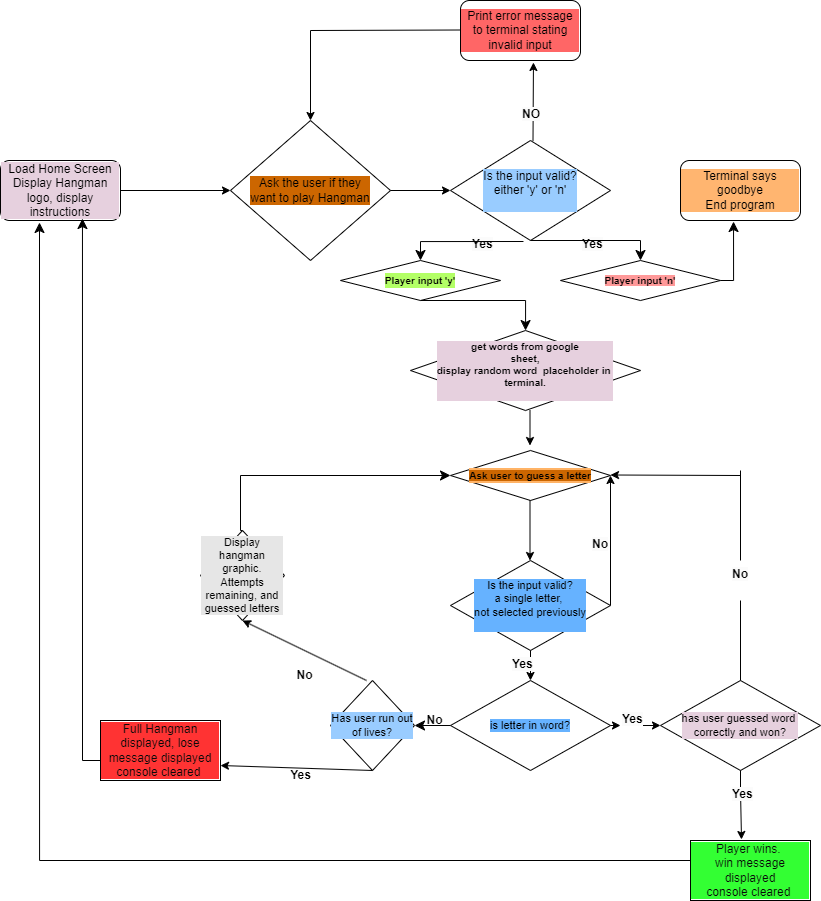

The diagram above was exported from draw.io. Its source (the exported page's mxGraphModel, read from the mxfile embedded in the PNG):
<mxGraphModel dx="1592" dy="944" grid="1" gridSize="10" guides="1" tooltips="1" connect="1" arrows="1" fold="1" page="1" pageScale="1" pageWidth="827" pageHeight="1169" math="0" shadow="0">
  <root>
    <mxCell id="0" />
    <mxCell id="1" parent="0" />
    <mxCell id="G7UZ4t7lbTYTfMhEJ9DC-1" value="Load Home Screen&lt;div&gt;Display Hangman logo, display instructions&lt;/div&gt;" style="rounded=1;whiteSpace=wrap;html=1;labelBackgroundColor=#E6D0DE;" parent="1" vertex="1">
      <mxGeometry y="160" width="120" height="60" as="geometry" />
    </mxCell>
    <mxCell id="G7UZ4t7lbTYTfMhEJ9DC-2" value="Ask the user if they&lt;div&gt;want to play Hangman&lt;/div&gt;" style="rhombus;whiteSpace=wrap;html=1;labelBackgroundColor=#CC6600;" parent="1" vertex="1">
      <mxGeometry x="230" y="120" width="160" height="140" as="geometry" />
    </mxCell>
    <mxCell id="G7UZ4t7lbTYTfMhEJ9DC-3" value="get words from google&lt;div style=&quot;font-size: 10px;&quot;&gt;&amp;nbsp;sheet,&amp;nbsp;&lt;/div&gt;&lt;div style=&quot;font-size: 10px;&quot;&gt;display random word&amp;nbsp; placeholder in&amp;nbsp;&lt;/div&gt;&lt;div style=&quot;font-size: 10px;&quot;&gt;terminal.&lt;/div&gt;&lt;div style=&quot;font-size: 10px;&quot;&gt;&lt;br&gt;&lt;/div&gt;" style="rhombus;whiteSpace=wrap;html=1;fontSize=10;fontStyle=1;labelBackgroundColor=#E6D0DE;" parent="1" vertex="1">
      <mxGeometry x="410" y="330" width="230" height="80" as="geometry" />
    </mxCell>
    <mxCell id="psm872VEorCt7pSVESic-3" value="" style="endArrow=classic;html=1;rounded=0;exitX=1;exitY=0.5;exitDx=0;exitDy=0;entryX=0;entryY=0.5;entryDx=0;entryDy=0;" parent="1" source="G7UZ4t7lbTYTfMhEJ9DC-1" target="G7UZ4t7lbTYTfMhEJ9DC-2" edge="1">
      <mxGeometry width="50" height="50" relative="1" as="geometry">
        <mxPoint x="380" y="310" as="sourcePoint" />
        <mxPoint x="430" y="260" as="targetPoint" />
      </mxGeometry>
    </mxCell>
    <mxCell id="psm872VEorCt7pSVESic-13" value="" style="endArrow=classic;html=1;rounded=0;exitX=1;exitY=0.5;exitDx=0;exitDy=0;" parent="1" source="G7UZ4t7lbTYTfMhEJ9DC-2" edge="1">
      <mxGeometry width="50" height="50" relative="1" as="geometry">
        <mxPoint x="390" y="190" as="sourcePoint" />
        <mxPoint x="450" y="190" as="targetPoint" />
      </mxGeometry>
    </mxCell>
    <mxCell id="psm872VEorCt7pSVESic-14" value="Print error message to terminal stating invalid input" style="rounded=1;whiteSpace=wrap;html=1;labelBackgroundColor=#FF6666;" parent="1" vertex="1">
      <mxGeometry x="460" width="120" height="60" as="geometry" />
    </mxCell>
    <mxCell id="psm872VEorCt7pSVESic-15" value="" style="endArrow=classic;html=1;rounded=0;exitX=0.25;exitY=1;exitDx=0;exitDy=0;entryX=0.608;entryY=1.033;entryDx=0;entryDy=0;entryPerimeter=0;" parent="1" source="psm872VEorCt7pSVESic-19" target="psm872VEorCt7pSVESic-14" edge="1">
      <mxGeometry width="50" height="50" relative="1" as="geometry">
        <mxPoint x="529.75" y="80" as="sourcePoint" />
        <mxPoint x="540" y="70" as="targetPoint" />
        <Array as="points" />
      </mxGeometry>
    </mxCell>
    <mxCell id="psm872VEorCt7pSVESic-16" value="Is the input valid?&lt;div&gt;either 'y' or 'n'&lt;br&gt;&lt;div&gt;&lt;br&gt;&lt;/div&gt;&lt;/div&gt;" style="rhombus;whiteSpace=wrap;html=1;labelBackgroundColor=#99CCFF;" parent="1" vertex="1">
      <mxGeometry x="450" y="140" width="160" height="100" as="geometry" />
    </mxCell>
    <mxCell id="psm872VEorCt7pSVESic-19" value="&lt;span style=&quot;color: rgb(0, 0, 0); font-family: Helvetica; font-size: 12px; font-style: normal; font-variant-ligatures: normal; font-variant-caps: normal; letter-spacing: normal; orphans: 2; text-align: center; text-indent: 0px; text-transform: none; widows: 2; word-spacing: 0px; -webkit-text-stroke-width: 0px; white-space: normal; background-color: rgb(251, 251, 251); text-decoration-thickness: initial; text-decoration-style: initial; text-decoration-color: initial; float: none; display: inline !important;&quot;&gt;NO&lt;/span&gt;" style="text;whiteSpace=wrap;html=1;fontStyle=1" parent="1" vertex="1">
      <mxGeometry x="520" y="100" width="50" height="40" as="geometry" />
    </mxCell>
    <mxCell id="psm872VEorCt7pSVESic-20" value="" style="endArrow=classic;html=1;rounded=0;" parent="1" edge="1">
      <mxGeometry width="50" height="50" relative="1" as="geometry">
        <mxPoint x="310" y="30" as="sourcePoint" />
        <mxPoint x="310" y="120" as="targetPoint" />
        <Array as="points" />
      </mxGeometry>
    </mxCell>
    <mxCell id="psm872VEorCt7pSVESic-21" value="" style="endArrow=none;html=1;rounded=0;" parent="1" edge="1">
      <mxGeometry width="50" height="50" relative="1" as="geometry">
        <mxPoint x="310" y="30" as="sourcePoint" />
        <mxPoint x="460" y="29.5" as="targetPoint" />
      </mxGeometry>
    </mxCell>
    <mxCell id="psm872VEorCt7pSVESic-22" value="&lt;span style=&quot;color: rgb(0, 0, 0); font-family: Helvetica; font-size: 12px; font-style: normal; font-variant-ligatures: normal; font-variant-caps: normal; letter-spacing: normal; orphans: 2; text-align: center; text-indent: 0px; text-transform: none; widows: 2; word-spacing: 0px; -webkit-text-stroke-width: 0px; white-space: normal; background-color: rgb(251, 251, 251); text-decoration-thickness: initial; text-decoration-style: initial; text-decoration-color: initial; float: none; display: inline !important;&quot;&gt;Yes&lt;/span&gt;" style="text;whiteSpace=wrap;html=1;fontStyle=1" parent="1" vertex="1">
      <mxGeometry x="470" y="230" width="20" height="40" as="geometry" />
    </mxCell>
    <mxCell id="psm872VEorCt7pSVESic-26" value="&lt;div&gt;&lt;div&gt;&lt;span style=&quot;font-size: 10px; font-weight: 700; background-color: rgb(204, 102, 0);&quot;&gt;Ask user to guess a letter&lt;/span&gt;&lt;br&gt;&lt;/div&gt;&lt;/div&gt;" style="rhombus;whiteSpace=wrap;html=1;labelBackgroundColor=#FFB366;" parent="1" vertex="1">
      <mxGeometry x="450" y="450" width="160" height="50" as="geometry" />
    </mxCell>
    <mxCell id="QDsqDCVSNC446bczdLen-4" value="" style="endArrow=classic;html=1;rounded=0;exitX=0.5;exitY=1;exitDx=0;exitDy=0;entryX=0.5;entryY=1;entryDx=0;entryDy=0;" parent="1" edge="1">
      <mxGeometry width="50" height="50" relative="1" as="geometry">
        <mxPoint x="530" y="750" as="sourcePoint" />
        <mxPoint x="530" y="750" as="targetPoint" />
      </mxGeometry>
    </mxCell>
    <mxCell id="QDsqDCVSNC446bczdLen-5" value="&lt;span style=&quot;color: rgb(0, 0, 0); font-family: Helvetica; font-size: 12px; font-style: normal; font-variant-ligatures: normal; font-variant-caps: normal; letter-spacing: normal; orphans: 2; text-align: center; text-indent: 0px; text-transform: none; widows: 2; word-spacing: 0px; -webkit-text-stroke-width: 0px; white-space: normal; background-color: rgb(251, 251, 251); text-decoration-thickness: initial; text-decoration-style: initial; text-decoration-color: initial; float: none; display: inline !important;&quot;&gt;No&lt;/span&gt;" style="text;whiteSpace=wrap;html=1;fontStyle=1" parent="1" vertex="1">
      <mxGeometry x="590" y="530" width="20" height="40" as="geometry" />
    </mxCell>
    <mxCell id="QDsqDCVSNC446bczdLen-7" value="" style="endArrow=classic;html=1;rounded=0;entryX=1;entryY=0.5;entryDx=0;entryDy=0;exitX=1;exitY=0.5;exitDx=0;exitDy=0;" parent="1" source="QDsqDCVSNC446bczdLen-2" target="psm872VEorCt7pSVESic-26" edge="1">
      <mxGeometry width="50" height="50" relative="1" as="geometry">
        <mxPoint x="350" y="760" as="sourcePoint" />
        <mxPoint x="710" y="755" as="targetPoint" />
      </mxGeometry>
    </mxCell>
    <mxCell id="QDsqDCVSNC446bczdLen-2" value="Is the input valid?&lt;div style=&quot;font-size: 11px;&quot;&gt;a single letter,&amp;nbsp;&lt;/div&gt;&lt;div style=&quot;font-size: 11px;&quot;&gt;not selected previously&lt;br style=&quot;font-size: 11px;&quot;&gt;&lt;div style=&quot;font-size: 11px;&quot;&gt;&lt;br style=&quot;font-size: 11px;&quot;&gt;&lt;/div&gt;&lt;/div&gt;" style="rhombus;whiteSpace=wrap;html=1;fontSize=11;labelBackgroundColor=#66B2FF;" parent="1" vertex="1">
      <mxGeometry x="450" y="560" width="160" height="90" as="geometry" />
    </mxCell>
    <mxCell id="QDsqDCVSNC446bczdLen-15" value="" style="endArrow=classic;html=1;rounded=0;exitX=0.5;exitY=1;exitDx=0;exitDy=0;" parent="1" edge="1">
      <mxGeometry width="50" height="50" relative="1" as="geometry">
        <mxPoint x="529.5" y="410" as="sourcePoint" />
        <mxPoint x="529.5" y="445" as="targetPoint" />
      </mxGeometry>
    </mxCell>
    <mxCell id="QDsqDCVSNC446bczdLen-10" value="&lt;div style=&quot;font-size: 11px;&quot;&gt;&lt;div style=&quot;font-size: 11px;&quot;&gt;is letter in word?&lt;/div&gt;&lt;/div&gt;" style="rhombus;whiteSpace=wrap;html=1;fontSize=11;labelBackgroundColor=#66B2FF;" parent="1" vertex="1">
      <mxGeometry x="450" y="680" width="160" height="90" as="geometry" />
    </mxCell>
    <mxCell id="ZDgoJiZpRIEFMkQZnM-Y-8" value="&lt;div style=&quot;font-size: 11px;&quot;&gt;&lt;div style=&quot;font-size: 11px;&quot;&gt;has user guessed word&amp;nbsp;&lt;/div&gt;&lt;div style=&quot;font-size: 11px;&quot;&gt;correctly and won?&lt;/div&gt;&lt;/div&gt;" style="rhombus;whiteSpace=wrap;html=1;fontSize=11;labelBackgroundColor=#E6D0DE;" parent="1" vertex="1">
      <mxGeometry x="660" y="680" width="160" height="90" as="geometry" />
    </mxCell>
    <mxCell id="ZDgoJiZpRIEFMkQZnM-Y-9" value="" style="endArrow=classic;html=1;rounded=0;" parent="1" edge="1">
      <mxGeometry width="50" height="50" relative="1" as="geometry">
        <mxPoint x="740" y="475" as="sourcePoint" />
        <mxPoint x="610" y="474.5" as="targetPoint" />
      </mxGeometry>
    </mxCell>
    <mxCell id="ZDgoJiZpRIEFMkQZnM-Y-10" value="" style="endArrow=none;html=1;rounded=0;" parent="1" edge="1">
      <mxGeometry width="50" height="50" relative="1" as="geometry">
        <mxPoint x="740" y="560" as="sourcePoint" />
        <mxPoint x="740" y="470" as="targetPoint" />
      </mxGeometry>
    </mxCell>
    <mxCell id="ZDgoJiZpRIEFMkQZnM-Y-12" value="" style="endArrow=none;html=1;rounded=0;exitX=0.5;exitY=0;exitDx=0;exitDy=0;" parent="1" source="ZDgoJiZpRIEFMkQZnM-Y-8" edge="1">
      <mxGeometry width="50" height="50" relative="1" as="geometry">
        <mxPoint x="720" y="670" as="sourcePoint" />
        <mxPoint x="740" y="600" as="targetPoint" />
      </mxGeometry>
    </mxCell>
    <mxCell id="ZDgoJiZpRIEFMkQZnM-Y-11" value="&lt;span style=&quot;color: rgb(0, 0, 0); font-family: Helvetica; font-size: 12px; font-style: normal; font-variant-ligatures: normal; font-variant-caps: normal; letter-spacing: normal; orphans: 2; text-align: center; text-indent: 0px; text-transform: none; widows: 2; word-spacing: 0px; -webkit-text-stroke-width: 0px; white-space: normal; background-color: rgb(251, 251, 251); text-decoration-thickness: initial; text-decoration-style: initial; text-decoration-color: initial; float: none; display: inline !important;&quot;&gt;No&lt;/span&gt;" style="text;whiteSpace=wrap;html=1;fontStyle=1" parent="1" vertex="1">
      <mxGeometry x="730" y="560" width="20" height="40" as="geometry" />
    </mxCell>
    <mxCell id="ZDgoJiZpRIEFMkQZnM-Y-13" value="" style="endArrow=classic;html=1;rounded=0;entryX=0;entryY=0.5;entryDx=0;entryDy=0;exitX=1;exitY=0.5;exitDx=0;exitDy=0;" parent="1" source="ZDgoJiZpRIEFMkQZnM-Y-14" target="ZDgoJiZpRIEFMkQZnM-Y-8" edge="1">
      <mxGeometry width="50" height="50" relative="1" as="geometry">
        <mxPoint x="320" y="620" as="sourcePoint" />
        <mxPoint x="370" y="570" as="targetPoint" />
      </mxGeometry>
    </mxCell>
    <mxCell id="ZDgoJiZpRIEFMkQZnM-Y-15" value="" style="endArrow=classic;html=1;rounded=0;entryX=0;entryY=0.5;entryDx=0;entryDy=0;exitX=1;exitY=0.5;exitDx=0;exitDy=0;" parent="1" source="QDsqDCVSNC446bczdLen-10" target="ZDgoJiZpRIEFMkQZnM-Y-14" edge="1">
      <mxGeometry width="50" height="50" relative="1" as="geometry">
        <mxPoint x="610" y="725" as="sourcePoint" />
        <mxPoint x="640" y="725" as="targetPoint" />
      </mxGeometry>
    </mxCell>
    <mxCell id="ZDgoJiZpRIEFMkQZnM-Y-14" value="&lt;span style=&quot;color: rgb(0, 0, 0); font-family: Helvetica; font-size: 12px; font-style: normal; font-variant-ligatures: normal; font-variant-caps: normal; letter-spacing: normal; orphans: 2; text-align: center; text-indent: 0px; text-transform: none; widows: 2; word-spacing: 0px; -webkit-text-stroke-width: 0px; white-space: normal; background-color: rgb(251, 251, 251); text-decoration-thickness: initial; text-decoration-style: initial; text-decoration-color: initial; float: none; display: inline !important;&quot;&gt;Yes&lt;/span&gt;" style="text;whiteSpace=wrap;html=1;fontStyle=1" parent="1" vertex="1">
      <mxGeometry x="620" y="705" width="20" height="40" as="geometry" />
    </mxCell>
    <mxCell id="ZDgoJiZpRIEFMkQZnM-Y-16" value="" style="endArrow=classic;html=1;rounded=0;exitX=0.5;exitY=1;exitDx=0;exitDy=0;fontColor=#33FF33;" parent="1" edge="1">
      <mxGeometry width="50" height="50" relative="1" as="geometry">
        <mxPoint x="529.5" y="500" as="sourcePoint" />
        <mxPoint x="529.5" y="560" as="targetPoint" />
      </mxGeometry>
    </mxCell>
    <mxCell id="ZDgoJiZpRIEFMkQZnM-Y-20" value="" style="endArrow=classic;html=1;rounded=0;entryX=0.5;entryY=0;entryDx=0;entryDy=0;" parent="1" source="QDsqDCVSNC446bczdLen-2" target="QDsqDCVSNC446bczdLen-10" edge="1">
      <mxGeometry width="50" height="50" relative="1" as="geometry">
        <mxPoint x="320" y="620" as="sourcePoint" />
        <mxPoint x="370" y="570" as="targetPoint" />
      </mxGeometry>
    </mxCell>
    <mxCell id="ZDgoJiZpRIEFMkQZnM-Y-21" value="&lt;span style=&quot;color: rgb(0, 0, 0); font-family: Helvetica; font-size: 12px; font-style: normal; font-variant-ligatures: normal; font-variant-caps: normal; letter-spacing: normal; orphans: 2; text-align: center; text-indent: 0px; text-transform: none; widows: 2; word-spacing: 0px; -webkit-text-stroke-width: 0px; white-space: normal; background-color: rgb(251, 251, 251); text-decoration-thickness: initial; text-decoration-style: initial; text-decoration-color: initial; float: none; display: inline !important;&quot;&gt;Yes&lt;/span&gt;" style="text;whiteSpace=wrap;html=1;fontStyle=1" parent="1" vertex="1">
      <mxGeometry x="510" y="650" width="20" height="40" as="geometry" />
    </mxCell>
    <mxCell id="ZDgoJiZpRIEFMkQZnM-Y-22" value="Player wins.&amp;nbsp;&lt;div&gt;win message displayed&lt;div&gt;console cleared&amp;nbsp;&lt;/div&gt;&lt;/div&gt;" style="rounded=0;whiteSpace=wrap;html=1;fontColor=#0a0a0a;labelBackgroundColor=#33FF33;" parent="1" vertex="1">
      <mxGeometry x="690" y="840" width="120" height="60" as="geometry" />
    </mxCell>
    <mxCell id="ZDgoJiZpRIEFMkQZnM-Y-23" value="" style="endArrow=classic;html=1;rounded=0;exitX=0.5;exitY=1;exitDx=0;exitDy=0;entryX=0.425;entryY=-0.017;entryDx=0;entryDy=0;entryPerimeter=0;" parent="1" source="ZDgoJiZpRIEFMkQZnM-Y-8" target="ZDgoJiZpRIEFMkQZnM-Y-22" edge="1">
      <mxGeometry width="50" height="50" relative="1" as="geometry">
        <mxPoint x="320" y="620" as="sourcePoint" />
        <mxPoint x="330" y="690" as="targetPoint" />
        <Array as="points">
          <mxPoint x="740" y="790" />
        </Array>
      </mxGeometry>
    </mxCell>
    <mxCell id="ZDgoJiZpRIEFMkQZnM-Y-27" value="Terminal says goodbye&lt;div&gt;End program&lt;/div&gt;" style="rounded=1;whiteSpace=wrap;html=1;labelBackgroundColor=#FFB570;" parent="1" vertex="1">
      <mxGeometry x="680" y="160" width="120" height="60" as="geometry" />
    </mxCell>
    <mxCell id="ZDgoJiZpRIEFMkQZnM-Y-31" value="&lt;div&gt;&lt;div&gt;&lt;span style=&quot;font-size: 10px; font-weight: 700;&quot;&gt;Player input 'y'&lt;/span&gt;&lt;br&gt;&lt;/div&gt;&lt;/div&gt;" style="rhombus;whiteSpace=wrap;html=1;labelBackgroundColor=#B3FF66;" parent="1" vertex="1">
      <mxGeometry x="340" y="260" width="160" height="40" as="geometry" />
    </mxCell>
    <mxCell id="ZDgoJiZpRIEFMkQZnM-Y-36" value="&lt;div&gt;&lt;div&gt;&lt;span style=&quot;font-size: 10px; font-weight: 700; background-color: rgb(255, 153, 153);&quot;&gt;Player input 'n'&lt;/span&gt;&lt;br&gt;&lt;/div&gt;&lt;/div&gt;" style="rhombus;whiteSpace=wrap;html=1;" parent="1" vertex="1">
      <mxGeometry x="560" y="260" width="160" height="40" as="geometry" />
    </mxCell>
    <mxCell id="ZDgoJiZpRIEFMkQZnM-Y-37" value="&lt;span style=&quot;color: rgb(0, 0, 0); font-family: Helvetica; font-size: 12px; font-style: normal; font-variant-ligatures: normal; font-variant-caps: normal; letter-spacing: normal; orphans: 2; text-align: center; text-indent: 0px; text-transform: none; widows: 2; word-spacing: 0px; -webkit-text-stroke-width: 0px; white-space: normal; background-color: rgb(251, 251, 251); text-decoration-thickness: initial; text-decoration-style: initial; text-decoration-color: initial; float: none; display: inline !important;&quot;&gt;Yes&lt;/span&gt;" style="text;whiteSpace=wrap;html=1;fontStyle=1" parent="1" vertex="1">
      <mxGeometry x="580" y="230" width="20" height="40" as="geometry" />
    </mxCell>
    <mxCell id="ZDgoJiZpRIEFMkQZnM-Y-42" value="" style="edgeStyle=segmentEdgeStyle;endArrow=classic;html=1;curved=0;rounded=0;endSize=8;startSize=8;exitX=0.5;exitY=1;exitDx=0;exitDy=0;" parent="1" source="ZDgoJiZpRIEFMkQZnM-Y-31" target="G7UZ4t7lbTYTfMhEJ9DC-3" edge="1">
      <mxGeometry width="50" height="50" relative="1" as="geometry">
        <mxPoint x="320" y="420" as="sourcePoint" />
        <mxPoint x="370" y="370" as="targetPoint" />
      </mxGeometry>
    </mxCell>
    <mxCell id="ZDgoJiZpRIEFMkQZnM-Y-43" value="" style="edgeStyle=segmentEdgeStyle;endArrow=classic;html=1;curved=0;rounded=0;endSize=8;startSize=8;entryX=0.442;entryY=1.017;entryDx=0;entryDy=0;entryPerimeter=0;" parent="1" source="ZDgoJiZpRIEFMkQZnM-Y-36" target="ZDgoJiZpRIEFMkQZnM-Y-27" edge="1">
      <mxGeometry width="50" height="50" relative="1" as="geometry">
        <mxPoint x="320" y="420" as="sourcePoint" />
        <mxPoint x="370" y="370" as="targetPoint" />
      </mxGeometry>
    </mxCell>
    <mxCell id="ZDgoJiZpRIEFMkQZnM-Y-45" value="" style="edgeStyle=segmentEdgeStyle;endArrow=classic;html=1;curved=0;rounded=0;endSize=8;startSize=8;entryX=0.5;entryY=0;entryDx=0;entryDy=0;fontStyle=1" parent="1" target="ZDgoJiZpRIEFMkQZnM-Y-36" edge="1">
      <mxGeometry width="50" height="50" relative="1" as="geometry">
        <mxPoint x="530" y="240" as="sourcePoint" />
        <mxPoint x="743" y="231" as="targetPoint" />
      </mxGeometry>
    </mxCell>
    <mxCell id="ZDgoJiZpRIEFMkQZnM-Y-48" value="&lt;span style=&quot;color: rgb(0, 0, 0); font-family: Helvetica; font-size: 12px; font-style: normal; font-variant-ligatures: normal; font-variant-caps: normal; letter-spacing: normal; orphans: 2; text-align: center; text-indent: 0px; text-transform: none; widows: 2; word-spacing: 0px; -webkit-text-stroke-width: 0px; white-space: normal; background-color: rgb(251, 251, 251); text-decoration-thickness: initial; text-decoration-style: initial; text-decoration-color: initial; float: none; display: inline !important;&quot;&gt;Yes&lt;/span&gt;" style="text;whiteSpace=wrap;html=1;fontStyle=1" parent="1" vertex="1">
      <mxGeometry x="730" y="780" width="20" height="40" as="geometry" />
    </mxCell>
    <mxCell id="ZDgoJiZpRIEFMkQZnM-Y-49" value="" style="edgeStyle=segmentEdgeStyle;endArrow=classic;html=1;curved=0;rounded=0;endSize=8;startSize=8;entryX=0.325;entryY=1.033;entryDx=0;entryDy=0;entryPerimeter=0;exitX=0;exitY=0.5;exitDx=0;exitDy=0;" parent="1" source="ZDgoJiZpRIEFMkQZnM-Y-22" target="G7UZ4t7lbTYTfMhEJ9DC-1" edge="1">
      <mxGeometry width="50" height="50" relative="1" as="geometry">
        <mxPoint x="320" y="520" as="sourcePoint" />
        <mxPoint x="370" y="470" as="targetPoint" />
        <Array as="points">
          <mxPoint x="690" y="860" />
          <mxPoint x="39" y="860" />
        </Array>
      </mxGeometry>
    </mxCell>
    <mxCell id="ZDgoJiZpRIEFMkQZnM-Y-51" value="" style="edgeStyle=segmentEdgeStyle;endArrow=classic;html=1;curved=0;rounded=0;endSize=8;startSize=8;entryX=0.5;entryY=0;entryDx=0;entryDy=0;exitX=0.456;exitY=1.01;exitDx=0;exitDy=0;exitPerimeter=0;" parent="1" source="psm872VEorCt7pSVESic-16" target="ZDgoJiZpRIEFMkQZnM-Y-31" edge="1">
      <mxGeometry width="50" height="50" relative="1" as="geometry">
        <mxPoint x="320" y="420" as="sourcePoint" />
        <mxPoint x="370" y="370" as="targetPoint" />
      </mxGeometry>
    </mxCell>
    <mxCell id="ZDgoJiZpRIEFMkQZnM-Y-52" value="&lt;div style=&quot;font-size: 11px;&quot;&gt;&lt;div style=&quot;font-size: 11px;&quot;&gt;Has user run out of lives?&lt;/div&gt;&lt;/div&gt;" style="rhombus;whiteSpace=wrap;html=1;fontSize=11;labelBackgroundColor=#99CCFF;" parent="1" vertex="1">
      <mxGeometry x="330" y="680" width="84" height="90" as="geometry" />
    </mxCell>
    <mxCell id="ZDgoJiZpRIEFMkQZnM-Y-53" value="" style="edgeStyle=segmentEdgeStyle;endArrow=classic;html=1;curved=0;rounded=0;endSize=8;startSize=8;entryX=1;entryY=0.5;entryDx=0;entryDy=0;exitX=0;exitY=0.5;exitDx=0;exitDy=0;" parent="1" source="QDsqDCVSNC446bczdLen-10" target="ZDgoJiZpRIEFMkQZnM-Y-52" edge="1">
      <mxGeometry width="50" height="50" relative="1" as="geometry">
        <mxPoint x="320" y="520" as="sourcePoint" />
        <mxPoint x="370" y="470" as="targetPoint" />
      </mxGeometry>
    </mxCell>
    <mxCell id="ZDgoJiZpRIEFMkQZnM-Y-54" value="No" style="text;html=1;align=center;verticalAlign=middle;resizable=0;points=[];autosize=1;strokeColor=none;fillColor=none;fontStyle=1" parent="1" vertex="1">
      <mxGeometry x="414" y="705" width="40" height="30" as="geometry" />
    </mxCell>
    <mxCell id="ZDgoJiZpRIEFMkQZnM-Y-56" value="&lt;div style=&quot;font-size: 11px;&quot;&gt;&lt;div style=&quot;font-size: 11px;&quot;&gt;Display hangman graphic. Attempts remaining, and guessed letters&lt;/div&gt;&lt;/div&gt;" style="rhombus;whiteSpace=wrap;html=1;fontSize=11;labelBackgroundColor=#E6E6E6;fontColor=#000000;" parent="1" vertex="1">
      <mxGeometry x="200" y="530" width="84" height="90" as="geometry" />
    </mxCell>
    <mxCell id="ZDgoJiZpRIEFMkQZnM-Y-59" value="No" style="text;html=1;align=center;verticalAlign=middle;resizable=0;points=[];autosize=1;strokeColor=none;fillColor=none;fontStyle=1" parent="1" vertex="1">
      <mxGeometry x="284" y="660" width="40" height="30" as="geometry" />
    </mxCell>
    <mxCell id="ZDgoJiZpRIEFMkQZnM-Y-60" value="" style="endArrow=classic;html=1;rounded=0;entryX=0.5;entryY=1;entryDx=0;entryDy=0;exitX=0.429;exitY=0;exitDx=0;exitDy=0;exitPerimeter=0;" parent="1" source="ZDgoJiZpRIEFMkQZnM-Y-52" target="ZDgoJiZpRIEFMkQZnM-Y-56" edge="1">
      <mxGeometry width="50" height="50" relative="1" as="geometry">
        <mxPoint x="320" y="570" as="sourcePoint" />
        <mxPoint x="370" y="520" as="targetPoint" />
      </mxGeometry>
    </mxCell>
    <mxCell id="ZDgoJiZpRIEFMkQZnM-Y-62" value="" style="edgeStyle=elbowEdgeStyle;elbow=horizontal;endArrow=classic;html=1;curved=0;rounded=0;endSize=8;startSize=8;exitX=0.5;exitY=0;exitDx=0;exitDy=0;entryX=0;entryY=0.5;entryDx=0;entryDy=0;" parent="1" source="ZDgoJiZpRIEFMkQZnM-Y-56" target="psm872VEorCt7pSVESic-26" edge="1">
      <mxGeometry width="50" height="50" relative="1" as="geometry">
        <mxPoint x="320" y="570" as="sourcePoint" />
        <mxPoint x="370" y="520" as="targetPoint" />
        <Array as="points">
          <mxPoint x="240" y="480" />
        </Array>
      </mxGeometry>
    </mxCell>
    <mxCell id="ZDgoJiZpRIEFMkQZnM-Y-63" value="Full Hangman displayed, lose message displayed&lt;div&gt;&lt;div&gt;console cleared&amp;nbsp;&lt;/div&gt;&lt;/div&gt;" style="rounded=0;whiteSpace=wrap;html=1;fontColor=#0a0a0a;labelBackgroundColor=#FF3333;" parent="1" vertex="1">
      <mxGeometry x="100" y="720" width="120" height="60" as="geometry" />
    </mxCell>
    <mxCell id="ZDgoJiZpRIEFMkQZnM-Y-64" value="Yes" style="text;html=1;align=center;verticalAlign=middle;resizable=0;points=[];autosize=1;strokeColor=none;fillColor=none;fontStyle=1" parent="1" vertex="1">
      <mxGeometry x="280" y="760" width="40" height="30" as="geometry" />
    </mxCell>
    <mxCell id="ZDgoJiZpRIEFMkQZnM-Y-65" value="" style="endArrow=classic;html=1;rounded=0;entryX=1;entryY=0.75;entryDx=0;entryDy=0;exitX=0.5;exitY=1;exitDx=0;exitDy=0;" parent="1" source="ZDgoJiZpRIEFMkQZnM-Y-52" target="ZDgoJiZpRIEFMkQZnM-Y-63" edge="1">
      <mxGeometry width="50" height="50" relative="1" as="geometry">
        <mxPoint x="340" y="735" as="sourcePoint" />
        <mxPoint x="252" y="630" as="targetPoint" />
      </mxGeometry>
    </mxCell>
    <mxCell id="ZDgoJiZpRIEFMkQZnM-Y-67" value="" style="edgeStyle=segmentEdgeStyle;endArrow=classic;html=1;curved=0;rounded=0;endSize=8;startSize=8;entryX=0.683;entryY=0.967;entryDx=0;entryDy=0;entryPerimeter=0;" parent="1" source="ZDgoJiZpRIEFMkQZnM-Y-63" target="G7UZ4t7lbTYTfMhEJ9DC-1" edge="1">
      <mxGeometry width="50" height="50" relative="1" as="geometry">
        <mxPoint x="320" y="570" as="sourcePoint" />
        <mxPoint x="370" y="520" as="targetPoint" />
        <Array as="points">
          <mxPoint x="82" y="760" />
        </Array>
      </mxGeometry>
    </mxCell>
  </root>
</mxGraphModel>